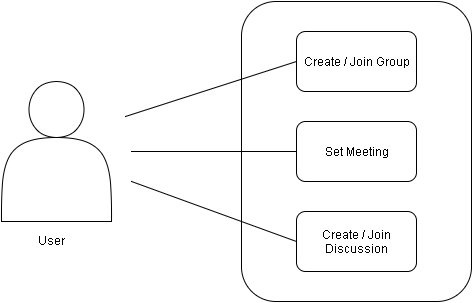

The diagram above was exported from draw.io. Its source (the exported page's mxGraphModel, read from the mxfile embedded in the PNG):
<mxGraphModel dx="880" dy="505" grid="1" gridSize="10" guides="1" tooltips="1" connect="1" arrows="1" fold="1" page="1" pageScale="1" pageWidth="826" pageHeight="1169" background="#ffffff" math="0" shadow="0">
  <root>
    <mxCell id="0" />
    <mxCell id="1" parent="0" />
    <mxCell id="2" value="" style="rounded=1;whiteSpace=wrap;html=1;" vertex="1" parent="1">
      <mxGeometry x="390" y="120" width="230" height="300" as="geometry" />
    </mxCell>
    <mxCell id="3" value="Create / Join Group" style="rounded=1;whiteSpace=wrap;html=1;" vertex="1" parent="1">
      <mxGeometry x="445" y="150" width="120" height="60" as="geometry" />
    </mxCell>
    <mxCell id="4" value="Set Meeting" style="rounded=1;whiteSpace=wrap;html=1;" vertex="1" parent="1">
      <mxGeometry x="445" y="240" width="120" height="60" as="geometry" />
    </mxCell>
    <mxCell id="5" value="Create / Join Discussion" style="rounded=1;whiteSpace=wrap;html=1;" vertex="1" parent="1">
      <mxGeometry x="445" y="330" width="120" height="60" as="geometry" />
    </mxCell>
    <mxCell id="6" style="edgeStyle=orthogonalEdgeStyle;rounded=0;html=1;exitX=0.5;exitY=1;entryX=0.5;entryY=1;jettySize=auto;orthogonalLoop=1;" edge="1" source="5" target="5" parent="1">
      <mxGeometry x="505" y="390" as="geometry" />
    </mxCell>
    <mxCell id="7" value="" style="endArrow=none;html=1;entryX=0;entryY=0.5;" edge="1" target="4" parent="1">
      <mxGeometry x="280" y="270" width="50" height="50" as="geometry">
        <mxPoint x="280" y="270" as="sourcePoint" />
        <mxPoint x="360" y="269" as="targetPoint" />
      </mxGeometry>
    </mxCell>
    <mxCell id="8" value="" style="endArrow=none;html=1;entryX=0;entryY=0.5;" edge="1" target="5" parent="1">
      <mxGeometry x="280" y="300" width="50" height="50" as="geometry">
        <mxPoint x="280" y="300" as="sourcePoint" />
        <mxPoint x="435" y="301" as="targetPoint" />
      </mxGeometry>
    </mxCell>
    <mxCell id="9" value="" style="endArrow=none;html=1;entryX=0;entryY=0.5;exitX=1;exitY=0;" edge="1" target="3" parent="1">
      <mxGeometry x="270" y="180" width="50" height="50" as="geometry">
        <mxPoint x="274" y="235" as="sourcePoint" />
        <mxPoint x="425" y="181" as="targetPoint" />
      </mxGeometry>
    </mxCell>
    <mxCell id="10" value="" style="shape=actor;whiteSpace=wrap;html=1;" vertex="1" parent="1">
      <mxGeometry x="150" y="200" width="110" height="140" as="geometry" />
    </mxCell>
    <mxCell id="11" value="User" style="text;html=1;resizable=0;autosize=1;align=left;verticalAlign=top;spacingTop=-4;points=[];" vertex="1" parent="1">
      <mxGeometry x="185" y="350" width="40" height="20" as="geometry" />
    </mxCell>
  </root>
</mxGraphModel>